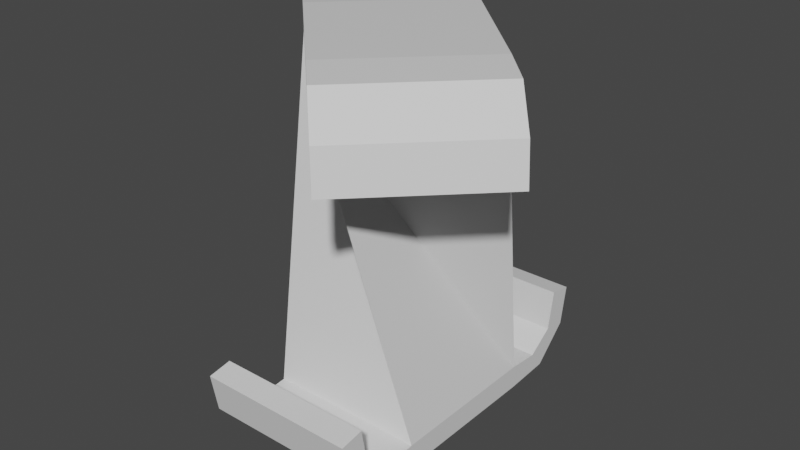 # Source: pillar_left.blend  (saved by Blender 2.81.16; exported with 4.5.12 LTS)
import bpy
from mathutils import Matrix  # noqa: F401  (used for matrix-valued properties, if any)

bpy.ops.wm.read_factory_settings(use_empty=True)
scene = bpy.context.scene
scene.name = 'Scene'

# ---- collections
col_collection = bpy.data.collections.new('Collection'); scene.collection.children.link(col_collection)

# ---- materials (node trees are filled in below, after node groups)
mat_material = bpy.data.materials.new('Material')
mat_material.alpha_threshold = 0.0
mat_material.use_transparent_shadow = False
mat_material.line_color = (0.0, 0.0, 0.0, 1.0)

# ---- material node trees
mat_material.use_nodes = True; mat_material.node_tree.nodes.clear()
_N = mat_material.node_tree.nodes; _L = mat_material.node_tree.links
n0 = _N.new('ShaderNodeOutputMaterial'); n0.name = 'Material Output'; n0.location = (300, 300)
n1 = _N.new('ShaderNodeBsdfPrincipled'); n1.name = 'Principled BSDF'; n1.location = (10, 300)
n1.distribution = 'GGX'
n1.subsurface_method = 'BURLEY'
n1.inputs[2].default_value = 0.4
n1.inputs[3].default_value = 1.45
n1.inputs[27].default_value = (0.0, 0.0, 0.0, 1.0)
n1.inputs[28].default_value = 1.0
_L.new(n1.outputs[0], n0.inputs[0])
n0.is_active_output = True

# ---- world
world_world = bpy.data.worlds.new('World'); scene.world = world_world
world_world.use_nodes = True; world_world.node_tree.nodes.clear()
_N = world_world.node_tree.nodes; _L = world_world.node_tree.links
n0 = _N.new('ShaderNodeOutputWorld'); n0.name = 'World Output'; n0.location = (300, 300)
n1 = _N.new('ShaderNodeBackground'); n1.name = 'Background'; n1.location = (10, 300)
n1.inputs[0].default_value = (0.05088, 0.05088, 0.05088, 1.0)
_L.new(n1.outputs[0], n0.inputs[0])
n0.is_active_output = True
world_world.color = (0.05088, 0.05088, 0.05088)
world_world.use_sun_shadow = False
world_world.sun_shadow_jitter_overblur = 0.0

# ---- meshes
me_cube = bpy.data.meshes.new('Cube')
me_cube.from_pydata([(1.414, 0.0, 3.045), (1.0, 1.0, -1.0), (-1.192e-07, -1.414, 3.045), (1.0, -1.0, -1.0), (0.0, 1.414, 3.045), (-1.0, 1.0, -1.0), (-1.414, 1.192e-07, 3.045), (-1.0, -1.0, -1.0), (-1.192e-07, -1.414, 3.364), (-1.414, 0.0, 3.364), (1.414, -1.192e-07, 3.364), (0.0, 1.414, 3.364), (-1.695, 0.281, 3.082), (-0.281, 1.695, 3.082), (-1.84, 0.4261, 3.326), (-0.4261, 1.84, 3.326), (-1.927, 0.5133, 2.855), (-0.5133, 1.927, 2.855), (-2.15, 0.7355, 2.91), (-0.7355, 2.15, 2.91), (-1.989, 0.5747, 2.363), (-0.5747, 1.989, 2.363), (-2.211, 0.7969, 2.418), (-0.7969, 2.211, 2.418), (1.695, -0.281, 3.082), (0.281, -1.695, 3.082), (1.84, -0.4261, 3.326), (0.4261, -1.84, 3.326), (1.927, -0.5133, 2.855), (0.5133, -1.927, 2.855), (2.15, -0.7355, 2.91), (0.7355, -2.15, 2.91), (1.989, -0.5747, 2.363), (0.5747, -1.989, 2.363), (2.211, -0.7969, 2.418), (0.7969, -2.211, 2.418), (-1.0, 1.0, -1.3), (-1.0, -1.0, -1.3), (1.0, 1.0, -1.3), (1.0, -1.0, -1.3), (-1.0, -1.404, -1.035), (1.0, -1.404, -1.035), (-1.0, -1.596, -1.265), (1.0, -1.596, -1.265), (-1.0, -1.735, -0.8026), (1.0, -1.735, -0.8026), (-1.0, -2.031, -0.8547), (1.0, -2.031, -0.8547), (-1.0, -1.822, -0.3102), (1.0, -1.822, -0.3102), (-1.0, -2.118, -0.3622), (1.0, -2.118, -0.3622), (1.0, 1.404, -1.035), (-1.0, 1.404, -1.035), (1.0, 1.596, -1.265), (-1.0, 1.596, -1.265), (1.0, 1.735, -0.8026), (-1.0, 1.735, -0.8026), (1.0, 2.031, -0.8547), (-1.0, 2.031, -0.8547), (1.0, 1.822, -0.3102), (-1.0, 1.822, -0.3102), (1.0, 2.118, -0.3622), (-1.0, 2.118, -0.3622)], [], [(4, 6, 12, 13), (3, 2, 6, 7), (7, 6, 4, 5), (7, 5, 36, 37), (1, 0, 2, 3), (5, 4, 0, 1), (10, 11, 9, 8), (2, 0, 24, 25), (0, 4, 11, 10), (6, 2, 8, 9), (12, 14, 18, 16), (6, 9, 14, 12), (9, 11, 15, 14), (11, 4, 13, 15), (19, 17, 21, 23), (13, 12, 16, 17), (15, 13, 17, 19), (14, 15, 19, 18), (21, 20, 22, 23), (18, 19, 23, 22), (16, 18, 22, 20), (17, 16, 20, 21), (25, 24, 28, 29), (0, 10, 26, 24), (8, 2, 25, 27), (10, 8, 27, 26), (31, 29, 33, 35), (27, 25, 29, 31), (26, 27, 31, 30), (24, 26, 30, 28), (33, 32, 34, 35), (30, 31, 35, 34), (28, 30, 34, 32), (29, 28, 32, 33), (36, 38, 39, 37), (1, 3, 39, 38), (1, 38, 54, 52), (7, 37, 42, 40), (42, 43, 47, 46), (3, 7, 40, 41), (39, 3, 41, 43), (37, 39, 43, 42), (44, 46, 50, 48), (40, 42, 46, 44), (41, 40, 44, 45), (43, 41, 45, 47), (49, 48, 50, 51), (45, 44, 48, 49), (47, 45, 49, 51), (46, 47, 51, 50), (55, 53, 57, 59), (38, 36, 55, 54), (5, 1, 52, 53), (36, 5, 53, 55), (59, 57, 61, 63), (53, 52, 56, 57), (52, 54, 58, 56), (54, 55, 59, 58), (61, 60, 62, 63), (57, 56, 60, 61), (56, 58, 62, 60), (58, 59, 63, 62)])
_uv = me_cube.uv_layers.new(name='UVMap')
_uv.uv.foreach_set('vector', [0.625, 0.25, 0.625, 0.0, 0.625, 0.0, 0.625, 0.25, 0.375, 0.75, 0.625, 0.75, 0.625, 1.0, 0.375, 1.0, 0.375, 0.0, 0.625, 0.0, 0.625, 0.25, 0.375, 0.25, 0.375, 0.0, 0.375, 0.25, 0.375, 0.25, 0.375, 0.0, 0.375, 0.5, 0.625, 0.5, 0.625, 0.75, 0.375, 0.75, 0.375, 0.25, 0.625, 0.25, 0.625, 0.5, 0.375, 0.5, 0.625, 0.5, 0.875, 0.5, 0.875, 0.75, 0.625, 0.75, 0.625, 0.75, 0.625, 0.5, 0.625, 0.5, 0.625, 0.75, 0.625, 0.5, 0.625, 0.25, 0.625, 0.25, 0.625, 0.5, 0.625, 1.0, 0.625, 0.75, 0.625, 0.75, 0.625, 1.0, 0.625, 1.0, 0.625, 1.0, 0.625, 1.0, 0.625, 1.0, 0.625, 1.0, 0.625, 1.0, 0.625, 1.0, 0.625, 1.0, 0.875, 0.75, 0.875, 0.5, 0.875, 0.5, 0.875, 0.75, 0.625, 0.25, 0.625, 0.25, 0.625, 0.25, 0.625, 0.25, 0.625, 0.25, 0.625, 0.25, 0.625, 0.25, 0.625, 0.25, 0.625, 0.25, 0.625, 0.0, 0.625, 0.0, 0.625, 0.25, 0.625, 0.25, 0.625, 0.25, 0.625, 0.25, 0.625, 0.25, 0.875, 0.75, 0.875, 0.5, 0.875, 0.5, 0.875, 0.75, 0.625, 0.25, 0.625, 0.0, 0.625, 0.0, 0.625, 0.25, 0.875, 0.75, 0.875, 0.5, 0.875, 0.5, 0.875, 0.75, 0.625, 1.0, 0.625, 1.0, 0.625, 1.0, 0.625, 1.0, 0.625, 0.25, 0.625, 0.0, 0.625, 0.0, 0.625, 0.25, 0.625, 0.75, 0.625, 0.5, 0.625, 0.5, 0.625, 0.75, 0.625, 0.5, 0.625, 0.5, 0.625, 0.5, 0.625, 0.5, 0.625, 0.75, 0.625, 0.75, 0.625, 0.75, 0.625, 0.75, 0.625, 0.5, 0.625, 0.75, 0.625, 0.75, 0.625, 0.5, 0.625, 0.75, 0.625, 0.75, 0.625, 0.75, 0.625, 0.75, 0.625, 0.75, 0.625, 0.75, 0.625, 0.75, 0.625, 0.75, 0.625, 0.5, 0.625, 0.75, 0.625, 0.75, 0.625, 0.5, 0.625, 0.5, 0.625, 0.5, 0.625, 0.5, 0.625, 0.5, 0.625, 0.75, 0.625, 0.5, 0.625, 0.5, 0.625, 0.75, 0.625, 0.5, 0.625, 0.75, 0.625, 0.75, 0.625, 0.5, 0.625, 0.5, 0.625, 0.5, 0.625, 0.5, 0.625, 0.5, 0.625, 0.75, 0.625, 0.5, 0.625, 0.5, 0.625, 0.75, 0.125, 0.5, 0.375, 0.5, 0.375, 0.75, 0.125, 0.75, 0.375, 0.5, 0.375, 0.75, 0.375, 0.75, 0.375, 0.5, 0.375, 0.5, 0.375, 0.5, 0.375, 0.5, 0.375, 0.5, 0.375, 0.0, 0.375, 0.0, 0.375, 0.0, 0.375, 0.0, 0.125, 0.75, 0.375, 0.75, 0.375, 0.75, 0.125, 0.75, 0.375, 0.75, 0.375, 1.0, 0.375, 1.0, 0.375, 0.75, 0.375, 0.75, 0.375, 0.75, 0.375, 0.75, 0.375, 0.75, 0.125, 0.75, 0.375, 0.75, 0.375, 0.75, 0.125, 0.75, 0.375, 0.0, 0.375, 0.0, 0.375, 0.0, 0.375, 0.0, 0.375, 0.0, 0.375, 0.0, 0.375, 0.0, 0.375, 0.0, 0.375, 0.75, 0.375, 1.0, 0.375, 1.0, 0.375, 0.75, 0.375, 0.75, 0.375, 0.75, 0.375, 0.75, 0.375, 0.75, 0.375, 0.75, 0.375, 1.0, 0.375, 1.0, 0.375, 0.75, 0.375, 0.75, 0.375, 1.0, 0.375, 1.0, 0.375, 0.75, 0.375, 0.75, 0.375, 0.75, 0.375, 0.75, 0.375, 0.75, 0.125, 0.75, 0.375, 0.75, 0.375, 0.75, 0.125, 0.75, 0.375, 0.25, 0.375, 0.25, 0.375, 0.25, 0.375, 0.25, 0.375, 0.5, 0.125, 0.5, 0.125, 0.5, 0.375, 0.5, 0.375, 0.25, 0.375, 0.5, 0.375, 0.5, 0.375, 0.25, 0.375, 0.25, 0.375, 0.25, 0.375, 0.25, 0.375, 0.25, 0.375, 0.25, 0.375, 0.25, 0.375, 0.25, 0.375, 0.25, 0.375, 0.25, 0.375, 0.5, 0.375, 0.5, 0.375, 0.25, 0.375, 0.5, 0.375, 0.5, 0.375, 0.5, 0.375, 0.5, 0.375, 0.5, 0.125, 0.5, 0.125, 0.5, 0.375, 0.5, 0.375, 0.25, 0.375, 0.5, 0.375, 0.5, 0.375, 0.25, 0.375, 0.25, 0.375, 0.5, 0.375, 0.5, 0.375, 0.25, 0.375, 0.5, 0.375, 0.5, 0.375, 0.5, 0.375, 0.5, 0.375, 0.5, 0.125, 0.5, 0.125, 0.5, 0.375, 0.5])
me_cube.materials.append(mat_material)
me_cube.use_remesh_preserve_volume = False
me_cube.use_remesh_preserve_attributes = False
me_cube.use_mirror_vertex_groups = False
me_cube.update()

# ---- objects
ob_pillar = bpy.data.objects.new('Pillar', me_cube)

# ---- transforms, parenting, visibility, modifiers, constraints
ob_pillar.location = (0.0, 0.0, 1.3)
ob_pillar.lock_rotations_4d = False
ob_pillar.empty_display_type = 'ARROWS'
ob_pillar.lineart.crease_threshold = 0.0

# ---- collection membership
col_collection.objects.link(ob_pillar)

# ---- scene / render settings (as saved in the file)
scene.frame_start = 1; scene.frame_end = 250; scene.frame_set(1)
scene.render.engine = 'BLENDER_EEVEE_NEXT'
scene.cycles.use_denoising = False
scene.cycles.samples = 128
scene.cycles.sampling_pattern = 'TABULATED_SOBOL'
scene.cycles.use_adaptive_sampling = False
scene.cycles.use_light_tree = False
scene.view_settings.view_transform = 'Filmic'
bpy.context.view_layer.update()

# ---- added for rendering (the .blend has no active camera and no usable light): camera, sun
cam_auto = bpy.data.cameras.new('AutoCamera')
cam_auto.lens = 50.0
cam_auto.sensor_width = 36.0
cam_auto.clip_end = 1000.0
ob_auto_camera = bpy.data.objects.new('AutoCamera', cam_auto)
scene.collection.objects.link(ob_auto_camera)
ob_auto_camera.location = (7.21805, -8.66166, 8.10627)
ob_auto_camera.rotation_euler = (1.09748, -7.21219e-08, 0.694738)
scene.camera = ob_auto_camera
light_auto_sun = bpy.data.lights.new('AutoSun', 'SUN')
light_auto_sun.energy = 3.0
light_auto_sun.angle = 0.0523599
ob_auto_sun = bpy.data.objects.new('AutoSun', light_auto_sun)
scene.collection.objects.link(ob_auto_sun)
ob_auto_sun.rotation_euler = (0.872665, 0.174533, 0.523599)
bpy.context.view_layer.update()
